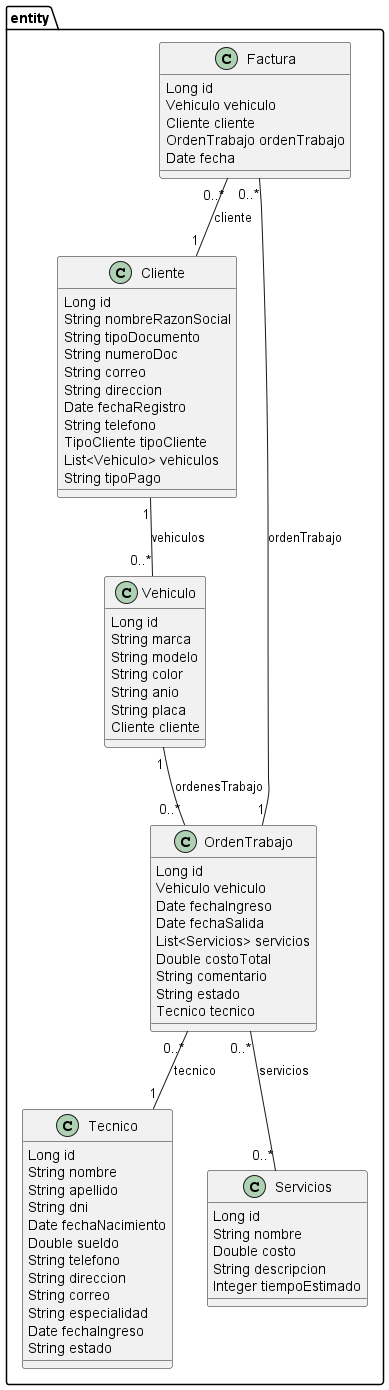

The diagram above was rendered by PlantUML. Its source (embedded in the PNG):
@startuml clases
    package entity {

    class Cliente {
        Long id
        String nombreRazonSocial
        String tipoDocumento
        String numeroDoc
        String correo
        String direccion
        Date fechaRegistro
        String telefono
        TipoCliente tipoCliente
        List<Vehiculo> vehiculos
        String tipoPago
    }

    class Vehiculo {
        Long id
        String marca
        String modelo
        String color
        String anio
        String placa
        Cliente cliente
    }

    class Tecnico {
        Long id
        String nombre
        String apellido
        String dni
        Date fechaNacimiento
        Double sueldo
        String telefono
        String direccion
        String correo
        String especialidad
        Date fechaIngreso
        String estado
    }

    class Servicios {
        Long id
        String nombre
        Double costo
        String descripcion
        Integer tiempoEstimado
    }

    class OrdenTrabajo {
        Long id
        Vehiculo vehiculo
        Date fechaIngreso
        Date fechaSalida
        List<Servicios> servicios
        Double costoTotal
        String comentario
        String estado
        Tecnico tecnico
    }

    class Factura {
        Long id
        Vehiculo vehiculo
        Cliente cliente
        OrdenTrabajo ordenTrabajo
        Date fecha
    }

    Cliente "1" -- "0..*" Vehiculo : vehiculos
    Vehiculo "1" -- "0..*" OrdenTrabajo : ordenesTrabajo
    OrdenTrabajo "0..*" -- "0..*" Servicios : servicios
    OrdenTrabajo "0..*" -- "1" Tecnico : tecnico
    Factura "0..*" -- "1" Cliente : cliente
    Factura "0..*" -- "1" OrdenTrabajo : ordenTrabajo
}

@enduml